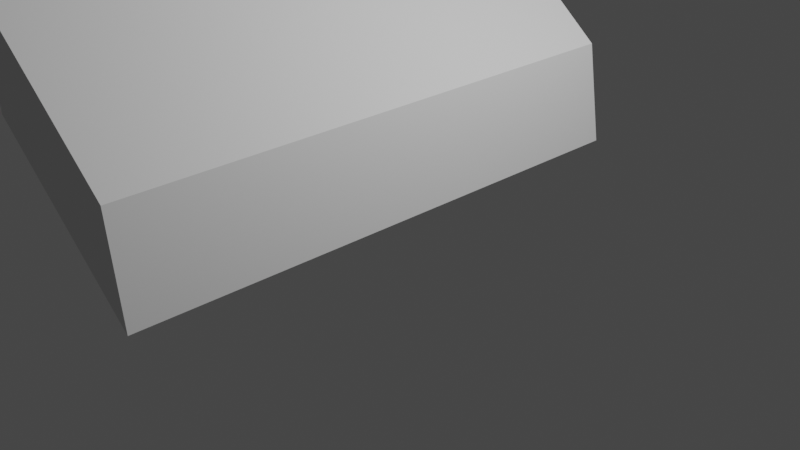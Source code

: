 # Source: canopy.blend  (saved by Blender 3.4.6; exported with 4.5.12 LTS)
import bpy
from mathutils import Matrix  # noqa: F401  (used for matrix-valued properties, if any)

bpy.ops.wm.read_factory_settings(use_empty=True)
scene = bpy.context.scene
scene.name = 'Scene'

# ---- collections
col_collection = bpy.data.collections.new('Collection'); scene.collection.children.link(col_collection)

# ---- world
world_world = bpy.data.worlds.new('World'); scene.world = world_world
world_world.use_nodes = True; world_world.node_tree.nodes.clear()
_N = world_world.node_tree.nodes; _L = world_world.node_tree.links
n0 = _N.new('ShaderNodeOutputWorld'); n0.name = 'World Output'; n0.location = (300, 300)
n1 = _N.new('ShaderNodeBackground'); n1.name = 'Background'; n1.location = (10, 300)
n1.inputs[0].default_value = (0.05088, 0.05088, 0.05088, 1.0)
_L.new(n1.outputs[0], n0.inputs[0])
n0.is_active_output = True
world_world.color = (0.05088, 0.05088, 0.05088)
world_world.use_sun_shadow = False
world_world.sun_shadow_jitter_overblur = 0.0

# ---- cameras
cam_camera = bpy.data.cameras.new('Camera')
cam_camera.clip_end = 100.0
cam_camera.ortho_scale = 7.314

# ---- lights
light_light = bpy.data.lights.new('Light', 'POINT')
light_light.transmission_factor = 0.0
light_light.energy = 1000.0
light_light.shadow_soft_size = 0.1
light_light.shadow_maximum_resolution = 0.006
light_light.use_absolute_resolution = True

# ---- meshes
me_plane = bpy.data.meshes.new('Plane')
me_plane.from_pydata([(-1.044, -3.48, 2.743), (0.5064, -3.48, 1.458), (-1.044, 2.309, 2.743), (0.5064, 2.309, 1.458), (0.6667, -3.48, 0.4087), (0.6667, 2.309, 0.4087), (-1.025, -3.463, 1.745), (-1.028, 2.318, 1.752)], [], [(0, 1, 3, 2), (3, 1, 4, 5), (2, 3, 5, 7), (1, 0, 6, 4)])
_uv = me_plane.uv_layers.new(name='UVMap')
_uv.uv.foreach_set('vector', [0.0, 0.0, 1.0, 0.0, 1.0, 1.0, 0.0, 1.0, 1.0, 1.0, 1.0, 0.0, 1.0, 0.0, 1.0, 1.0, 0.0, 1.0, 1.0, 1.0, 1.0, 1.0, 0.0, 1.0, 1.0, 0.0, 0.0, 0.0, 0.0, 0.0, 1.0, 0.0])
me_plane.update()

# ---- objects
ob_light = bpy.data.objects.new('Light', light_light)
ob_camera = bpy.data.objects.new('Camera', cam_camera)
ob_plane = bpy.data.objects.new('Plane', me_plane)

# ---- transforms, parenting, visibility, modifiers, constraints
ob_light.location = (4.076, 1.005, 5.904)
ob_light.rotation_euler = (0.6503, 0.05522, 1.866)
ob_light.lock_rotations_4d = False
ob_light.empty_display_type = 'ARROWS'
ob_light.color = (0.0, 0.0, 0.0, 0.0)
ob_light.lineart.crease_threshold = 0.0
ob_camera.location = (7.359, -6.926, 4.958)
ob_camera.rotation_euler = (1.109, 0.0, 0.8149)
ob_camera.lock_rotations_4d = False
ob_camera.empty_display_type = 'ARROWS'
ob_camera.color = (0.0, 0.0, 0.0, 0.0)
ob_camera.display_type = 'WIRE'
ob_camera.lineart.crease_threshold = 0.0
ob_plane.location = (0.0, 0.0, 0.0)

# ---- collection membership
col_collection.objects.link(ob_light)
col_collection.objects.link(ob_camera)
col_collection.objects.link(ob_plane)

# ---- scene / render settings (as saved in the file)
scene.camera = ob_camera
scene.frame_start = 1; scene.frame_end = 250; scene.frame_set(1)
scene.render.engine = 'BLENDER_EEVEE_NEXT'
scene.cycles.sampling_pattern = 'TABULATED_SOBOL'
scene.cycles.use_light_tree = False
scene.view_settings.view_transform = 'Filmic'
bpy.context.view_layer.update()
